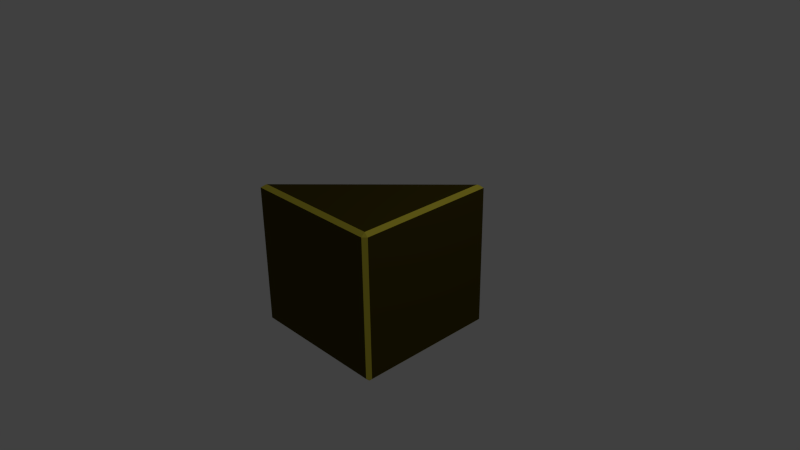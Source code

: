 # Source: neugol.blend  (saved by Blender 2.73.0; exported with 4.5.12 LTS)
import bpy
from mathutils import Matrix  # noqa: F401  (used for matrix-valued properties, if any)

bpy.ops.wm.read_factory_settings(use_empty=True)
scene = bpy.context.scene
scene.name = 'Scene'

# ---- collections
col_collection_1 = bpy.data.collections.new('Collection 1'); scene.collection.children.link(col_collection_1)

# ---- materials (node trees are filled in below, after node groups)
mat_a = bpy.data.materials.new('a')
mat_a.alpha_threshold = 0.0
mat_a.use_transparent_shadow = False
mat_a.diffuse_color = (0.8, 0.6898, 0.06492, 1.0)
mat_a.roughness = 0.5
mat_a.line_color = (0.0, 0.0, 0.0, 1.0)
mat_b = bpy.data.materials.new('b')
mat_b.alpha_threshold = 0.0
mat_b.use_transparent_shadow = False
mat_b.diffuse_color = (0.07324, 0.0564, 0.005639, 1.0)
mat_b.roughness = 0.5

# ---- material node trees

# ---- world
world_world = bpy.data.worlds.new('World'); scene.world = world_world
world_world.color = (0.05088, 0.05088, 0.05088)
world_world.use_sun_shadow = False
world_world.sun_shadow_jitter_overblur = 0.0
world_world.cycles.sampling_method = 'MANUAL'
world_world.cycles.sample_map_resolution = 256

# ---- cameras
cam_camera = bpy.data.cameras.new('Camera')
cam_camera.clip_end = 100.0
cam_camera.lens = 35.0
cam_camera.sensor_width = 32.0
cam_camera.sensor_height = 18.0
cam_camera.ortho_scale = 7.314
cam_camera.dof.focus_distance = 0.0
cam_camera.dof.aperture_fstop = 128.0

# ---- lights
light_lamp = bpy.data.lights.new('Lamp', 'POINT')
light_lamp.transmission_factor = 0.0
light_lamp.cutoff_distance = 30.0
light_lamp.energy = 100.0
light_lamp.shadow_buffer_clip_start = 1.001
light_lamp.shadow_soft_size = 0.1
light_lamp.shadow_maximum_resolution = 0.006
light_lamp.use_absolute_resolution = True
light_lamp.cycles.use_multiple_importance_sampling = False

# ---- meshes
me_cube = bpy.data.meshes.new('Cube')
me_cube.from_pydata([(0.95, 1.0, -0.95), (1.0, 0.95, -0.95), (0.95, 0.95, -1.0), (0.95, -0.95, -1.0), (1.0, -0.95, -0.95), (0.95, -1.0, -0.95), (-0.95, -0.95, -1.0), (-0.95, -1.0, -0.95), (-1.0, -0.95, -0.95), (-0.9592, 0.9592, -0.9184), (-0.8793, 1.0, -0.95), (-0.95, 0.95, -1.0), (-1.0, 0.8793, -0.95), (1.0, 0.95, 0.95), (0.95, 1.0, 0.8793), (0.9184, 0.9592, 0.9592), (0.95, 0.8793, 1.0), (0.95, -0.95, 1.0), (0.95, -1.0, 0.95), (1.0, -0.95, 0.95), (-0.9592, -0.9183, 0.9592), (-1.0, -0.95, 0.8793), (-0.95, -1.0, 0.95), (-0.8793, -0.95, 1.0)], [], [(15, 9, 20), (0, 1, 2), (3, 4, 5), (6, 7, 8), (9, 10, 11, 12), (13, 14, 15, 16), (17, 18, 19), (20, 21, 22, 23), (1, 4, 3, 2), (2, 11, 10, 0), (0, 14, 13, 1), (5, 7, 6, 3), (4, 19, 18, 5), (8, 12, 11, 6), (7, 22, 21, 8), (16, 17, 19, 13), (17, 23, 22, 18), (15, 20, 23, 16), (9, 15, 14, 10), (12, 21, 20, 9), (10, 14, 0), (5, 18, 22, 7), (12, 8, 21), (1, 13, 19, 4), (17, 16, 23), (2, 3, 6, 11)])
me_cube.polygons.foreach_set('material_index', [0, 0, 0, 0, 0, 0, 0, 0, 0, 0, 0, 0, 0, 0, 0, 0, 0, 0, 0, 0, 1, 1, 1, 1, 1, 1])
me_cube.materials.append(mat_a)
me_cube.materials.append(mat_b)
me_cube.use_remesh_preserve_volume = False
me_cube.use_remesh_preserve_attributes = False
me_cube.use_mirror_vertex_groups = False
me_cube.update()

# ---- objects
ob_cube = bpy.data.objects.new('Cube', me_cube)
ob_lamp = bpy.data.objects.new('Lamp', light_lamp)
ob_camera = bpy.data.objects.new('Camera', cam_camera)

# ---- transforms, parenting, visibility, modifiers, constraints
ob_cube.location = (0.0, 0.0, 0.0)
ob_cube.lock_location = (True, True, True)
ob_cube.lock_rotation = (True, True, True)
ob_cube.lock_rotations_4d = False
ob_cube.empty_display_type = 'ARROWS'
ob_cube.lineart.crease_threshold = 0.0
ob_lamp.location = (4.076, 1.005, 5.904)
ob_lamp.rotation_euler = (0.6503, 0.05522, 1.866)
ob_lamp.lock_rotations_4d = False
ob_lamp.empty_display_type = 'ARROWS'
ob_lamp.color = (0.0, 0.0, 0.0, 0.0)
ob_lamp.lineart.crease_threshold = 0.0
ob_camera.location = (7.481, -6.508, 5.344)
ob_camera.rotation_euler = (1.109, 0.01082, 0.8149)
ob_camera.lock_rotations_4d = False
ob_camera.empty_display_type = 'ARROWS'
ob_camera.color = (0.0, 0.0, 0.0, 0.0)
ob_camera.display_type = 'WIRE'
ob_camera.lineart.crease_threshold = 0.0

# ---- collection membership
col_collection_1.objects.link(ob_cube)
col_collection_1.objects.link(ob_lamp)
col_collection_1.objects.link(ob_camera)

# ---- scene / render settings (as saved in the file)
scene.camera = ob_camera
scene.frame_start = 1; scene.frame_end = 250; scene.frame_set(1)
scene.render.engine = 'BLENDER_EEVEE_NEXT'
scene.render.resolution_percentage = 50
scene.render.dither_intensity = 0.0
scene.cycles.use_denoising = False
scene.cycles.samples = 10
scene.cycles.sampling_pattern = 'TABULATED_SOBOL'
scene.cycles.light_sampling_threshold = 0.0
scene.cycles.use_adaptive_sampling = False
scene.cycles.use_light_tree = False
scene.cycles.blur_glossy = 0.0
scene.cycles.pixel_filter_type = 'GAUSSIAN'
scene.cycles.sample_clamp_indirect = 0.0
scene.view_settings.view_transform = 'Standard'
bpy.context.view_layer.update()

